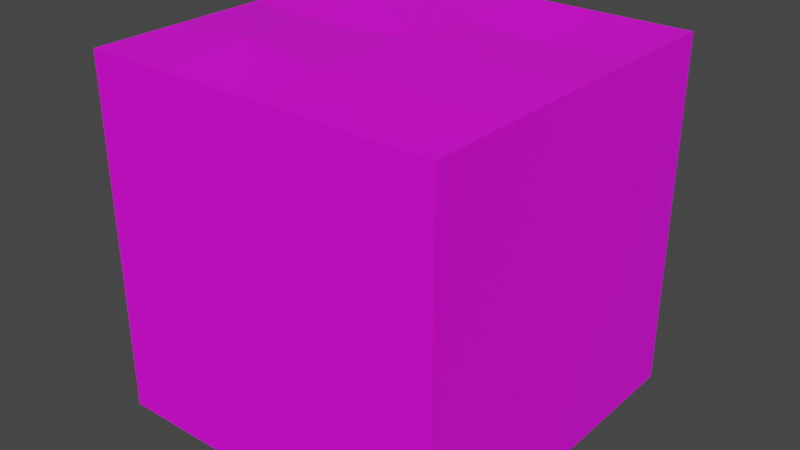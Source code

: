 # Source: grass.blend  (saved by Blender 3.6.11; exported with 4.5.12 LTS)
import bpy
from mathutils import Matrix  # noqa: F401  (used for matrix-valued properties, if any)

bpy.ops.wm.read_factory_settings(use_empty=True)
scene = bpy.context.scene
scene.name = 'Scene'

# ---- collections
col_collection = bpy.data.collections.new('Collection'); scene.collection.children.link(col_collection)

# ---- images (referenced by path relative to the original .blend; pixels are not part of the script)
import os
ASSET_DIR = os.environ.get("B2B_ASSET_DIR", "")  # directory of the original .blend (textures are referenced by path, not embedded)
HERE = os.path.dirname(os.path.abspath(__file__))  # packed textures are extracted next to this script under _unpacked/

def load_image(name, relpath, width, height, colorspace="sRGB"):
    """Load a texture the original file referenced (path relative to the .blend, or extracted next to this script)."""
    p = next((c for c in (os.path.join(HERE, relpath), os.path.join(ASSET_DIR, relpath)) if relpath and os.path.exists(c)), "")
    if p:
        img = bpy.data.images.load(p, check_existing=True)
        img.name = name
    else:  # same state as the original file: an image datablock whose file is absent (Cycles renders it pink)
        img = bpy.data.images.new(name, width, height)
        img.source = "FILE"
        img.filepath = "//" + (relpath or name)
    img.colorspace_settings.name = colorspace
    return img
img_grassbasecolor = load_image('GrassBaseColor', 'GrassBaseColor.png', 1024, 1024, 'sRGB')

# ---- materials (node trees are filled in below, after node groups)
mat_material = bpy.data.materials.new('Material')
mat_material.alpha_threshold = 0.0
mat_material.use_transparent_shadow = False
mat_material.roughness = 0.5
mat_material.line_color = (0.0, 0.0, 0.0, 1.0)

# ---- material node trees
mat_material.use_nodes = True; mat_material.node_tree.nodes.clear()
_N = mat_material.node_tree.nodes; _L = mat_material.node_tree.links
n0 = _N.new('ShaderNodeOutputMaterial'); n0.name = 'Material Output'; n0.location = (300, 300)
n1 = _N.new('ShaderNodeBsdfPrincipled'); n1.name = 'Principled BSDF'; n1.location = (10, 300)
n1.distribution = 'GGX'
n1.subsurface_method = 'RANDOM_WALK_SKIN'
n1.inputs[3].default_value = 1.45
n1.inputs[27].default_value = (0.0, 0.0, 0.0, 1.0)
n1.inputs[28].default_value = 1.0
n2 = _N.new('ShaderNodeTexImage'); n2.name = 'Image Texture'; n2.location = (-280, 280)
n2.image = img_grassbasecolor
_L.new(n1.outputs[0], n0.inputs[0])
_L.new(n2.outputs[0], n1.inputs[0])
n0.is_active_output = True

# ---- world
world_world = bpy.data.worlds.new('World'); scene.world = world_world
world_world.use_nodes = True; world_world.node_tree.nodes.clear()
_N = world_world.node_tree.nodes; _L = world_world.node_tree.links
n0 = _N.new('ShaderNodeOutputWorld'); n0.name = 'World Output'; n0.location = (300, 300)
n1 = _N.new('ShaderNodeBackground'); n1.name = 'Background'; n1.location = (10, 300)
n1.inputs[0].default_value = (0.05088, 0.05088, 0.05088, 1.0)
_L.new(n1.outputs[0], n0.inputs[0])
n0.is_active_output = True
world_world.color = (0.05088, 0.05088, 0.05088)
world_world.use_sun_shadow = False
world_world.sun_shadow_jitter_overblur = 0.0

# ---- meshes
me_cube = bpy.data.meshes.new('Cube')
me_cube.from_pydata([(0.5, 0.5, 0.5), (0.5, 0.5, -0.5), (0.5, -0.5, 0.5), (0.5, -0.5, -0.5), (-0.5, 0.5, 0.5), (-0.5, 0.5, -0.5), (-0.5, -0.5, 0.5), (-0.5, -0.5, -0.5), (0.0, -0.5, 0.5), (0.5, 0.0, 0.5), (-0.5, 0.0, 0.5), (0.0, 0.5, 0.5), (0.004866, 0.003369, 0.5034), (-0.25, -0.5, 0.5), (0.5, -0.25, 0.5), (-0.5, 0.25, 0.5), (0.25, 0.5, 0.5), (0.25, -0.5, 0.5), (0.5, 0.25, 0.5), (-0.5, -0.25, 0.5), (-0.25, 0.5, 0.5), (0.007673, -0.2835, 0.5054), (0.01876, 0.231, 0.4927), (0.232, 0.02356, 0.4968), (-0.2702, 0.01585, 0.4859), (-0.27, 0.2397, 0.5214), (0.2348, 0.2543, 0.4761), (0.2466, -0.2472, 0.5004), (-0.2439, -0.2567, 0.5209)], [], [(19, 13, 28), (8, 13, 7), (10, 15, 5), (1, 7, 5), (9, 14, 3), (11, 16, 1), (21, 17, 27), (22, 23, 26), (15, 24, 25), (25, 12, 22), (20, 22, 11), (4, 25, 20), (26, 9, 18), (16, 18, 0), (11, 26, 16), (27, 2, 14), (23, 14, 9), (12, 27, 23), (28, 8, 21), (24, 21, 12), (10, 28, 24), (19, 6, 13), (7, 3, 8), (3, 2, 17), (3, 17, 8), (13, 6, 7), (5, 7, 10), (7, 6, 19), (7, 19, 10), (15, 4, 5), (1, 3, 7), (3, 1, 9), (1, 0, 18), (1, 18, 9), (14, 2, 3), (1, 5, 11), (5, 4, 20), (5, 20, 11), (16, 0, 1), (21, 8, 17), (22, 12, 23), (15, 10, 24), (25, 24, 12), (20, 25, 22), (4, 15, 25), (26, 23, 9), (16, 26, 18), (11, 22, 26), (27, 17, 2), (23, 27, 14), (12, 21, 27), (28, 13, 8), (24, 28, 21), (10, 19, 28)])
_uv = me_cube.uv_layers.new(name='UVMap')
_uv.uv.foreach_set('vector', [0.2496, 0.9997, 0.0001001, 0.7507, 0.2431, 0.7444, 0.625, 0.875, 0.625, 0.9375, 0.375, 1.0, 0.625, 0.125, 0.625, 0.1875, 0.375, 0.25, 0.375, 0.5, 0.125, 0.75, 0.125, 0.5, 0.625, 0.625, 0.625, 0.6875, 0.375, 0.75, 0.625, 0.375, 0.625, 0.4375, 0.375, 0.5, 0.2172, 0.493, 0.0008758, 0.2508, 0.2534, 0.2542, 0.7313, 0.4806, 0.5238, 0.2686, 0.7543, 0.2652, 0.7487, 0.9984, 0.5155, 0.7699, 0.7398, 0.7684, 0.7398, 0.7684, 0.504, 0.4956, 0.7313, 0.4806, 0.9996, 0.7483, 0.7313, 0.4806, 0.9996, 0.499, 0.999, 0.9986, 0.7398, 0.7684, 0.9996, 0.7483, 0.7543, 0.2652, 0.5002, 0.0009972, 0.7501, 0.000409, 0.9996, 0.2493, 0.7501, 0.000409, 0.9993, 9.992e-05, 0.9996, 0.499, 0.7543, 0.2652, 0.9996, 0.2493, 0.2534, 0.2542, 0.0008821, 0.001121, 0.2505, 0.001107, 0.5238, 0.2686, 0.2505, 0.001107, 0.5002, 0.0009972, 0.504, 0.4956, 0.2534, 0.2542, 0.5238, 0.2686, 0.2431, 0.7444, 0.0006461, 0.5004, 0.2172, 0.493, 0.5155, 0.7699, 0.2172, 0.493, 0.504, 0.4956, 0.4991, 0.9989, 0.2431, 0.7444, 0.5155, 0.7699, 0.2496, 0.9997, 0.0003266, 0.9999, 0.0001001, 0.7507, 0.375, 1.0, 0.375, 0.75, 0.625, 0.875, 0.375, 0.75, 0.625, 0.75, 0.625, 0.8125, 0.375, 0.75, 0.625, 0.8125, 0.625, 0.875, 0.625, 0.9375, 0.625, 1.0, 0.375, 1.0, 0.375, 0.25, 0.375, 0.0, 0.625, 0.125, 0.375, 0.0, 0.625, 0.0, 0.625, 0.0625, 0.375, 0.0, 0.625, 0.0625, 0.625, 0.125, 0.625, 0.1875, 0.625, 0.25, 0.375, 0.25, 0.375, 0.5, 0.375, 0.75, 0.125, 0.75, 0.375, 0.75, 0.375, 0.5, 0.625, 0.625, 0.375, 0.5, 0.625, 0.5, 0.625, 0.5625, 0.375, 0.5, 0.625, 0.5625, 0.625, 0.625, 0.625, 0.6875, 0.625, 0.75, 0.375, 0.75, 0.375, 0.5, 0.375, 0.25, 0.625, 0.375, 0.375, 0.25, 0.625, 0.25, 0.625, 0.3125, 0.375, 0.25, 0.625, 0.3125, 0.625, 0.375, 0.625, 0.4375, 0.625, 0.5, 0.375, 0.5, 0.2172, 0.493, 0.0006461, 0.5004, 0.0008758, 0.2508, 0.7313, 0.4806, 0.504, 0.4956, 0.5238, 0.2686, 0.7487, 0.9984, 0.4991, 0.9989, 0.5155, 0.7699, 0.7398, 0.7684, 0.5155, 0.7699, 0.504, 0.4956, 0.9996, 0.7483, 0.7398, 0.7684, 0.7313, 0.4806, 0.999, 0.9986, 0.7487, 0.9984, 0.7398, 0.7684, 0.7543, 0.2652, 0.5238, 0.2686, 0.5002, 0.0009972, 0.9996, 0.2493, 0.7543, 0.2652, 0.7501, 0.000409, 0.9996, 0.499, 0.7313, 0.4806, 0.7543, 0.2652, 0.2534, 0.2542, 0.0008758, 0.2508, 0.0008821, 0.001121, 0.5238, 0.2686, 0.2534, 0.2542, 0.2505, 0.001107, 0.504, 0.4956, 0.2172, 0.493, 0.2534, 0.2542, 0.2431, 0.7444, 0.0001001, 0.7507, 0.0006461, 0.5004, 0.5155, 0.7699, 0.2431, 0.7444, 0.2172, 0.493, 0.4991, 0.9989, 0.2496, 0.9997, 0.2431, 0.7444])
me_cube.materials.append(mat_material)
me_cube.use_mirror_vertex_groups = False
me_cube.update()

# ---- objects
ob_grasstile = bpy.data.objects.new('GrassTile', me_cube)

# ---- transforms, parenting, visibility, modifiers, constraints
ob_grasstile.location = (0.0, 0.0, 0.0)
ob_grasstile.lock_rotations_4d = False
ob_grasstile.empty_display_type = 'ARROWS'
ob_grasstile.lineart.crease_threshold = 0.0

# ---- collection membership
col_collection.objects.link(ob_grasstile)

# ---- scene / render settings (as saved in the file)
scene.frame_start = 1; scene.frame_end = 250; scene.frame_set(1)
scene.render.engine = 'BLENDER_EEVEE_NEXT'
scene.cycles.sampling_pattern = 'TABULATED_SOBOL'
scene.view_settings.view_transform = 'Filmic'
bpy.context.view_layer.update()

# ---- added for rendering (the .blend has no active camera and no usable light): camera, sun
cam_auto = bpy.data.cameras.new('AutoCamera')
cam_auto.lens = 50.0
cam_auto.sensor_width = 36.0
cam_auto.clip_end = 1000.0
ob_auto_camera = bpy.data.objects.new('AutoCamera', cam_auto)
scene.collection.objects.link(ob_auto_camera)
ob_auto_camera.location = (1.61407, -1.93689, 1.30198)
ob_auto_camera.rotation_euler = (1.09748, -7.21219e-08, 0.694738)
scene.camera = ob_auto_camera
light_auto_sun = bpy.data.lights.new('AutoSun', 'SUN')
light_auto_sun.energy = 3.0
light_auto_sun.angle = 0.0523599
ob_auto_sun = bpy.data.objects.new('AutoSun', light_auto_sun)
scene.collection.objects.link(ob_auto_sun)
ob_auto_sun.rotation_euler = (0.872665, 0.174533, 0.523599)
bpy.context.view_layer.update()
